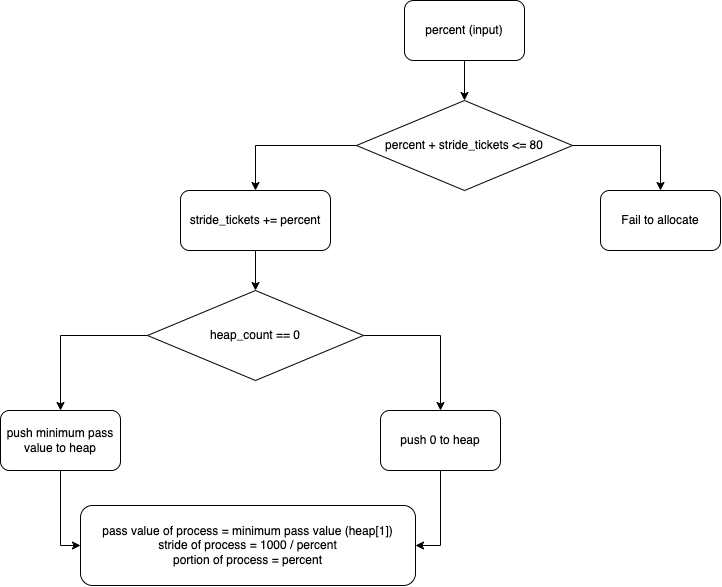

The diagram above was exported from draw.io. Its source (the exported page's mxGraphModel, read from the mxfile embedded in the PNG):
<mxGraphModel dx="2103" dy="654" grid="1" gridSize="10" guides="1" tooltips="1" connect="1" arrows="1" fold="1" page="1" pageScale="1" pageWidth="827" pageHeight="1169" math="0" shadow="0">
  <root>
    <mxCell id="0" />
    <mxCell id="1" parent="0" />
    <mxCell id="2mlurukCSZ8LMM9naN1T-11" style="edgeStyle=orthogonalEdgeStyle;rounded=0;orthogonalLoop=1;jettySize=auto;html=1;entryX=0.5;entryY=0;entryDx=0;entryDy=0;" edge="1" parent="1" source="2mlurukCSZ8LMM9naN1T-1" target="2mlurukCSZ8LMM9naN1T-2">
      <mxGeometry relative="1" as="geometry" />
    </mxCell>
    <mxCell id="2mlurukCSZ8LMM9naN1T-1" value="percent (input)" style="rounded=1;whiteSpace=wrap;html=1;" vertex="1" parent="1">
      <mxGeometry x="354" y="80" width="120" height="60" as="geometry" />
    </mxCell>
    <mxCell id="2mlurukCSZ8LMM9naN1T-12" style="edgeStyle=orthogonalEdgeStyle;rounded=0;orthogonalLoop=1;jettySize=auto;html=1;entryX=0.5;entryY=0;entryDx=0;entryDy=0;" edge="1" parent="1" source="2mlurukCSZ8LMM9naN1T-2" target="2mlurukCSZ8LMM9naN1T-5">
      <mxGeometry relative="1" as="geometry" />
    </mxCell>
    <mxCell id="2mlurukCSZ8LMM9naN1T-13" style="edgeStyle=orthogonalEdgeStyle;rounded=0;orthogonalLoop=1;jettySize=auto;html=1;entryX=0.5;entryY=0;entryDx=0;entryDy=0;" edge="1" parent="1" source="2mlurukCSZ8LMM9naN1T-2" target="2mlurukCSZ8LMM9naN1T-3">
      <mxGeometry relative="1" as="geometry" />
    </mxCell>
    <mxCell id="2mlurukCSZ8LMM9naN1T-2" value="percent + stride_tickets &amp;lt;= 80" style="rhombus;whiteSpace=wrap;html=1;" vertex="1" parent="1">
      <mxGeometry x="306" y="180" width="216" height="90" as="geometry" />
    </mxCell>
    <mxCell id="2mlurukCSZ8LMM9naN1T-3" value="Fail to allocate" style="rounded=1;whiteSpace=wrap;html=1;" vertex="1" parent="1">
      <mxGeometry x="550" y="270" width="120" height="60" as="geometry" />
    </mxCell>
    <mxCell id="2mlurukCSZ8LMM9naN1T-14" style="edgeStyle=orthogonalEdgeStyle;rounded=0;orthogonalLoop=1;jettySize=auto;html=1;entryX=0.5;entryY=0;entryDx=0;entryDy=0;" edge="1" parent="1" source="2mlurukCSZ8LMM9naN1T-5" target="2mlurukCSZ8LMM9naN1T-6">
      <mxGeometry relative="1" as="geometry" />
    </mxCell>
    <mxCell id="2mlurukCSZ8LMM9naN1T-5" value="stride_tickets += percent" style="rounded=1;whiteSpace=wrap;html=1;" vertex="1" parent="1">
      <mxGeometry x="130" y="270" width="150" height="60" as="geometry" />
    </mxCell>
    <mxCell id="2mlurukCSZ8LMM9naN1T-15" style="edgeStyle=orthogonalEdgeStyle;rounded=0;orthogonalLoop=1;jettySize=auto;html=1;entryX=0.5;entryY=0;entryDx=0;entryDy=0;" edge="1" parent="1" source="2mlurukCSZ8LMM9naN1T-6" target="2mlurukCSZ8LMM9naN1T-10">
      <mxGeometry relative="1" as="geometry" />
    </mxCell>
    <mxCell id="2mlurukCSZ8LMM9naN1T-16" style="edgeStyle=orthogonalEdgeStyle;rounded=0;orthogonalLoop=1;jettySize=auto;html=1;entryX=0.5;entryY=0;entryDx=0;entryDy=0;" edge="1" parent="1" source="2mlurukCSZ8LMM9naN1T-6" target="2mlurukCSZ8LMM9naN1T-8">
      <mxGeometry relative="1" as="geometry" />
    </mxCell>
    <mxCell id="2mlurukCSZ8LMM9naN1T-6" value="heap_count == 0" style="rhombus;whiteSpace=wrap;html=1;" vertex="1" parent="1">
      <mxGeometry x="97" y="370" width="216" height="90" as="geometry" />
    </mxCell>
    <mxCell id="2mlurukCSZ8LMM9naN1T-17" style="edgeStyle=orthogonalEdgeStyle;rounded=0;orthogonalLoop=1;jettySize=auto;html=1;entryX=0;entryY=0.5;entryDx=0;entryDy=0;" edge="1" parent="1" source="2mlurukCSZ8LMM9naN1T-8" target="2mlurukCSZ8LMM9naN1T-9">
      <mxGeometry relative="1" as="geometry" />
    </mxCell>
    <mxCell id="2mlurukCSZ8LMM9naN1T-8" value="push minimum pass value to heap" style="rounded=1;whiteSpace=wrap;html=1;" vertex="1" parent="1">
      <mxGeometry x="-50" y="490" width="120" height="60" as="geometry" />
    </mxCell>
    <mxCell id="2mlurukCSZ8LMM9naN1T-9" value="pass value of process = minimum pass value (heap[1])&lt;br&gt;stride of process = 1000 / percent&lt;br&gt;portion of process = percent" style="rounded=1;whiteSpace=wrap;html=1;" vertex="1" parent="1">
      <mxGeometry x="30" y="585" width="335" height="80" as="geometry" />
    </mxCell>
    <mxCell id="2mlurukCSZ8LMM9naN1T-18" style="edgeStyle=orthogonalEdgeStyle;rounded=0;orthogonalLoop=1;jettySize=auto;html=1;entryX=1;entryY=0.5;entryDx=0;entryDy=0;" edge="1" parent="1" source="2mlurukCSZ8LMM9naN1T-10" target="2mlurukCSZ8LMM9naN1T-9">
      <mxGeometry relative="1" as="geometry" />
    </mxCell>
    <mxCell id="2mlurukCSZ8LMM9naN1T-10" value="push 0 to heap" style="rounded=1;whiteSpace=wrap;html=1;" vertex="1" parent="1">
      <mxGeometry x="330" y="490" width="120" height="60" as="geometry" />
    </mxCell>
  </root>
</mxGraphModel>